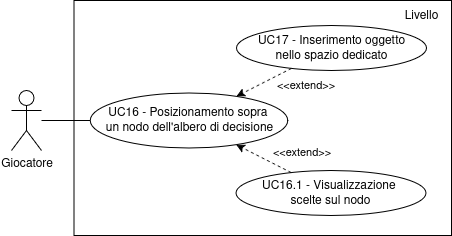

The diagram above was exported from draw.io. Its source (the exported page's mxGraphModel, read from the mxfile embedded in the PNG):
<mxGraphModel dx="2049" dy="1782" grid="1" gridSize="10" guides="1" tooltips="1" connect="1" arrows="1" fold="1" page="1" pageScale="1" pageWidth="850" pageHeight="1100" math="0" shadow="0">
  <root>
    <mxCell id="0" />
    <mxCell id="1" parent="0" />
    <mxCell id="2" value="" style="rounded=0;whiteSpace=wrap;html=1;gradientColor=none;" vertex="1" parent="1">
      <mxGeometry x="1412.5" y="50" width="377.5" height="235" as="geometry" />
    </mxCell>
    <mxCell id="3" style="rounded=0;orthogonalLoop=1;jettySize=auto;html=1;entryX=0;entryY=0.5;entryDx=0;entryDy=0;endArrow=none;startFill=0;" edge="1" source="4" target="5" parent="1">
      <mxGeometry relative="1" as="geometry" />
    </mxCell>
    <mxCell id="4" value="Giocatore" style="shape=umlActor;verticalLabelPosition=bottom;verticalAlign=top;html=1;outlineConnect=0;" vertex="1" parent="1">
      <mxGeometry x="1350" y="140" width="30" height="60" as="geometry" />
    </mxCell>
    <mxCell id="5" value="&lt;div&gt;UC16 - Posizionamento sopra&amp;nbsp;&lt;/div&gt;&lt;div&gt;un nodo dell'albero di decisione&lt;/div&gt;" style="ellipse;whiteSpace=wrap;html=1;" vertex="1" parent="1">
      <mxGeometry x="1428.75" y="142.5" width="197.5" height="55" as="geometry" />
    </mxCell>
    <mxCell id="6" value="Livello" style="text;html=1;align=center;verticalAlign=middle;whiteSpace=wrap;rounded=0;" vertex="1" parent="1">
      <mxGeometry x="1730" y="50" width="60" height="30" as="geometry" />
    </mxCell>
    <mxCell id="7" value="&lt;div&gt;UC16.1 - Visualizzazione&amp;nbsp;&lt;/div&gt;&lt;div&gt;scelte sul nodo&lt;/div&gt;" style="ellipse;whiteSpace=wrap;html=1;" vertex="1" parent="1">
      <mxGeometry x="1574.38" y="220" width="190" height="45" as="geometry" />
    </mxCell>
    <mxCell id="8" style="rounded=0;orthogonalLoop=1;jettySize=auto;html=1;endArrow=classic;endFill=1;dashed=1;startArrow=none;startFill=0;" edge="1" source="7" target="5" parent="1">
      <mxGeometry relative="1" as="geometry" />
    </mxCell>
    <mxCell id="9" value="&amp;lt;&amp;lt;extend&amp;gt;&amp;gt;" style="edgeLabel;html=1;align=center;verticalAlign=middle;resizable=0;points=[];labelBackgroundColor=none;" vertex="1" connectable="0" parent="8">
      <mxGeometry x="-0.3224" y="1" relative="1" as="geometry">
        <mxPoint x="29" y="-12" as="offset" />
      </mxGeometry>
    </mxCell>
    <mxCell id="10" value="&lt;div&gt;UC17 - Inserimento oggetto&lt;/div&gt;&lt;div&gt;nello spazio dedicato&lt;/div&gt;" style="ellipse;whiteSpace=wrap;html=1;" vertex="1" parent="1">
      <mxGeometry x="1575" y="75" width="190" height="45" as="geometry" />
    </mxCell>
    <mxCell id="11" style="rounded=0;orthogonalLoop=1;jettySize=auto;html=1;endArrow=classic;endFill=1;dashed=1;startArrow=none;startFill=0;" edge="1" source="10" target="5" parent="1">
      <mxGeometry relative="1" as="geometry">
        <mxPoint x="1575.62" y="49" as="targetPoint" />
      </mxGeometry>
    </mxCell>
    <mxCell id="12" value="&amp;lt;&amp;lt;extend&amp;gt;&amp;gt;" style="edgeLabel;html=1;align=center;verticalAlign=middle;resizable=0;points=[];labelBackgroundColor=none;" vertex="1" connectable="0" parent="11">
      <mxGeometry x="-0.3224" y="1" relative="1" as="geometry">
        <mxPoint x="32" y="6" as="offset" />
      </mxGeometry>
    </mxCell>
  </root>
</mxGraphModel>